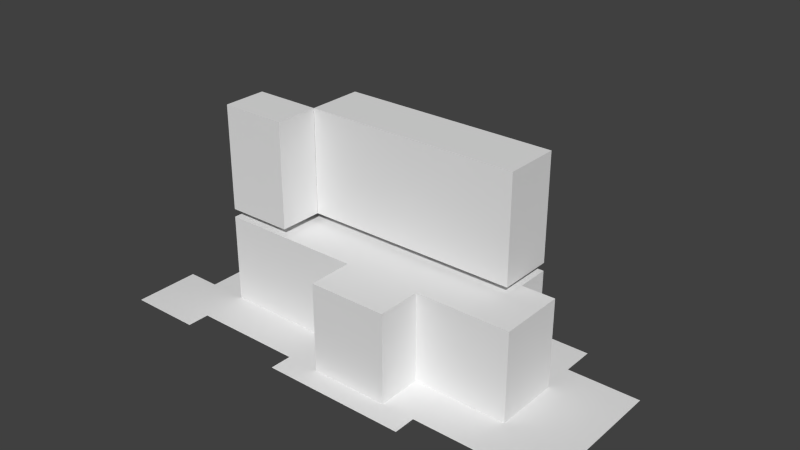 # Source: level0.blend  (saved by Blender 2.70.0; exported with 4.5.12 LTS)
import bpy
from mathutils import Matrix  # noqa: F401  (used for matrix-valued properties, if any)

bpy.ops.wm.read_factory_settings(use_empty=True)
scene = bpy.context.scene
scene.name = 'Scene'

# ---- collections
col_collection_1 = bpy.data.collections.new('Collection 1'); scene.collection.children.link(col_collection_1)

# ---- world
world_world = bpy.data.worlds.new('World'); scene.world = world_world
world_world.color = (0.05088, 0.05088, 0.05088)
world_world.use_sun_shadow = False
world_world.sun_shadow_jitter_overblur = 0.0
world_world.cycles.sampling_method = 'MANUAL'
world_world.cycles.sample_map_resolution = 256

# ---- meshes
me_plane = bpy.data.meshes.new('Plane')
me_plane.from_pydata([(-1.079, -1.632, 0.0), (5.625, -1.632, 0.0), (-1.079, 2.799, 0.0), (5.645, 2.799, -9.22e-08), (5.658, 2.802, 0.0), (27.53, 2.802, 0.0), (5.658, 8.394, 0.0), (27.55, 8.394, -9.22e-08), (-1.079, -1.632, 10.66), (5.625, -1.632, 10.66), (-1.079, 2.799, 10.66), (5.645, 2.799, 10.66), (5.658, 2.802, 10.66), (27.53, 2.802, 10.66), (5.658, 8.394, 10.66), (27.55, 8.394, 10.66)], [], [(0, 2, 3, 1), (4, 6, 7, 5), (8, 9, 11, 10), (12, 13, 15, 14), (7, 6, 14, 15), (5, 7, 15, 13), (4, 5, 13, 12), (6, 4, 12, 14), (3, 2, 10, 11), (1, 3, 11, 9), (0, 1, 9, 8), (2, 0, 8, 10)])
me_plane.use_remesh_preserve_volume = False
me_plane.use_remesh_preserve_attributes = False
me_plane.use_mirror_vertex_groups = False
me_plane.update()
me_1_floor = bpy.data.meshes.new('1 Floor')
me_1_floor.from_pydata([(-0.5625, -0.5, -0.875), (-0.5625, 0.625, -0.875), (3.001, -0.5009, -0.875), (3.001, 0.2491, -0.875), (2.626, 0.2491, -0.875), (2.626, 0.6241, -0.875), (1.063, -1.001, -0.875), (1.938, -1.001, -0.875), (1.063, -0.5009, -0.875), (1.938, -0.5009, -0.875), (-0.5625, -0.5, -1.503), (-0.5625, 0.625, -1.503), (3.001, -0.5009, -1.503), (3.001, 0.2491, -1.503), (2.626, 0.2491, -1.503), (2.626, 0.6241, -1.503), (1.063, -1.001, -1.503), (1.938, -1.001, -1.503), (1.063, -0.5009, -1.503), (1.938, -0.5009, -1.503), (-0.5625, -0.5, -1.503), (-0.5625, 0.625, -1.503), (3.001, -0.5009, -1.503), (3.001, 0.2491, -1.503), (2.626, 0.2491, -1.503), (2.626, 0.6241, -1.503), (1.063, -1.001, -1.503), (1.938, -1.001, -1.503), (1.063, -0.5009, -1.503), (1.938, -0.5009, -1.503)], [], [(2, 3, 4, 5, 1, 0, 8, 6, 7, 9), (13, 12, 22, 23), (3, 2, 12, 13), (4, 3, 13, 14), (5, 4, 14, 15), (1, 5, 15, 11), (0, 1, 11, 10), (8, 0, 10, 18), (6, 8, 18, 16), (7, 6, 16, 17), (9, 7, 17, 19), (2, 9, 19, 12), (22, 29, 27, 26, 28, 20, 21, 25, 24, 23), (14, 13, 23, 24), (15, 14, 24, 25), (11, 15, 25, 21), (10, 11, 21, 20), (18, 10, 20, 28), (16, 18, 28, 26), (17, 16, 26, 27), (19, 17, 27, 29), (12, 19, 29, 22)])
me_1_floor.use_remesh_preserve_volume = False
me_1_floor.use_remesh_preserve_attributes = False
me_1_floor.use_mirror_vertex_groups = False
me_1_floor.update()
me_ground = bpy.data.meshes.new('ground')
me_ground.from_pydata([(-2.469, -0.8296, -0.875), (-1.969, -0.8296, -0.875), (-2.469, -0.07962, -0.875), (-1.969, -0.8296, -0.875), (-2.469, -0.07962, -0.875), (-1.656, -0.07962, -0.875), (-1.656, -0.5171, -0.875), (-1.97, -1.268, -0.875), (-1.595, -1.268, -0.875), (-1.97, -0.8304, -0.875), (-1.595, -1.268, -0.875), (-1.97, -0.8304, -0.875), (-1.157, -0.5179, -0.875), (-1.97, -3.14, -0.875), (-1.97, -2.39, -0.875), (-1.157, -3.14, -0.875), (-1.97, -2.39, -0.875), (-1.157, -3.14, -0.875), (-1.157, -2.89, -0.875), (2.639, -3.14, -0.875), (3.451, -3.14, -0.875), (2.639, -2.89, -0.875), (3.201, -2.39, -0.875), (3.451, -3.14, -0.875), (3.451, -2.39, -0.875), (3.201, -1.266, -0.875), (1.714, -3.137, -0.875), (1.714, -2.887, -0.875), (0.08936, -3.137, -0.875), (1.714, -2.887, -0.875), (0.08936, -3.137, -0.875), (2.391, -0.891, -0.875), (2.391, -1.266, -0.875), (2.391, -1.266, -0.875), (-1.595, -2.391, -0.875), (-1.157, -0.891, -0.875), (0.09274, -2.891, -0.875), (-1.595, -2.391, -0.875), (-1.157, -0.891, -0.875), (0.09274, -2.891, -0.875)], [(37, 34), (3, 1), (11, 9), (35, 38)], [(0, 2, 4), (18, 36, 39), (18, 17, 15), (25, 32, 33), (2, 0, 11, 1, 7, 10, 8, 37, 14, 13, 15, 18, 36, 30, 26, 27, 21, 19, 20, 24, 22, 25, 33, 31, 38, 12, 6, 5), (26, 27, 29), (36, 30, 28, 39), (26, 28, 30), (13, 15, 17), (13, 14, 16), (19, 20, 23)])
me_ground.use_remesh_preserve_volume = False
me_ground.use_remesh_preserve_attributes = False
me_ground.use_mirror_vertex_groups = False
me_ground.update()

# ---- objects
ob_plane = bpy.data.objects.new('Plane', me_plane)
ob_1_floor = bpy.data.objects.new('1 Floor', me_1_floor)
ob_ground = bpy.data.objects.new('Ground', me_ground)

# ---- transforms, parenting, visibility, modifiers, constraints
ob_plane.location = (-12.8, -0.2581, 2.192)
ob_plane.lineart.crease_threshold = 0.0
ob_1_floor.location = (-8.838, 2.575, 14.04)
ob_1_floor.scale = (8.976, 8.976, 14.48)
ob_1_floor.lineart.crease_threshold = 0.0
ob_ground.location = (-3.5, 19.55, 0.2114)
ob_ground.scale = (8.976, 8.976, 8.976)
ob_ground.lineart.crease_threshold = 0.0

# ---- collection membership
col_collection_1.objects.link(ob_plane)
col_collection_1.objects.link(ob_1_floor)
col_collection_1.objects.link(ob_ground)

# ---- scene / render settings (as saved in the file)
scene.frame_start = 1; scene.frame_end = 250; scene.frame_set(1)
scene.render.engine = 'BLENDER_EEVEE_NEXT'
scene.render.resolution_percentage = 50
scene.render.dither_intensity = 0.0
scene.cycles.use_denoising = False
scene.cycles.samples = 10
scene.cycles.sampling_pattern = 'TABULATED_SOBOL'
scene.cycles.light_sampling_threshold = 0.0
scene.cycles.use_adaptive_sampling = False
scene.cycles.use_light_tree = False
scene.cycles.blur_glossy = 0.0
scene.cycles.volume_bounces = 1
scene.cycles.pixel_filter_type = 'GAUSSIAN'
scene.cycles.sample_clamp_indirect = 0.0
scene.view_settings.view_transform = 'Standard'
bpy.context.view_layer.update()

# ---- added for rendering (the .blend has no active camera and no usable light): camera, sun
cam_auto = bpy.data.cameras.new('AutoCamera')
cam_auto.lens = 50.0
cam_auto.sensor_width = 36.0
cam_auto.clip_end = 1027.21
ob_auto_camera = bpy.data.objects.new('AutoCamera', cam_auto)
scene.collection.objects.link(ob_auto_camera)
ob_auto_camera.location = (59.4394, -65.1382, 49.3866)
ob_auto_camera.rotation_euler = (1.09748, -7.21219e-08, 0.694738)
scene.camera = ob_auto_camera
light_auto_sun = bpy.data.lights.new('AutoSun', 'SUN')
light_auto_sun.energy = 3.0
light_auto_sun.angle = 0.0523599
ob_auto_sun = bpy.data.objects.new('AutoSun', light_auto_sun)
scene.collection.objects.link(ob_auto_sun)
ob_auto_sun.rotation_euler = (0.872665, 0.174533, 0.523599)
bpy.context.view_layer.update()
